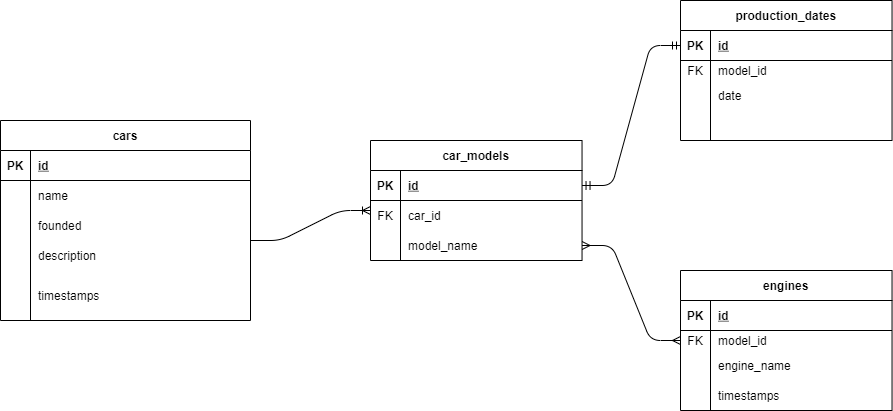

The diagram above was exported from draw.io. Its source (the exported page's mxGraphModel, read from the mxfile embedded in the PNG):
<mxGraphModel dx="1278" dy="960" grid="1" gridSize="10" guides="1" tooltips="1" connect="1" arrows="1" fold="1" page="1" pageScale="1" pageWidth="1100" pageHeight="850" math="0" shadow="0" extFonts="Permanent Marker^https://fonts.googleapis.com/css?family=Permanent+Marker">
  <root>
    <mxCell id="0" />
    <mxCell id="1" parent="0" />
    <mxCell id="C-vyLk0tnHw3VtMMgP7b-2" value="car_models" style="shape=table;startSize=30;container=1;collapsible=1;childLayout=tableLayout;fixedRows=1;rowLines=0;fontStyle=1;align=center;resizeLast=1;" parent="1" vertex="1">
      <mxGeometry x="490" y="340" width="211.54" height="120" as="geometry" />
    </mxCell>
    <mxCell id="C-vyLk0tnHw3VtMMgP7b-3" value="" style="shape=partialRectangle;collapsible=0;dropTarget=0;pointerEvents=0;fillColor=none;points=[[0,0.5],[1,0.5]];portConstraint=eastwest;top=0;left=0;right=0;bottom=1;" parent="C-vyLk0tnHw3VtMMgP7b-2" vertex="1">
      <mxGeometry y="30" width="211.54" height="30" as="geometry" />
    </mxCell>
    <mxCell id="C-vyLk0tnHw3VtMMgP7b-4" value="PK" style="shape=partialRectangle;overflow=hidden;connectable=0;fillColor=none;top=0;left=0;bottom=0;right=0;fontStyle=1;" parent="C-vyLk0tnHw3VtMMgP7b-3" vertex="1">
      <mxGeometry width="30" height="30" as="geometry" />
    </mxCell>
    <mxCell id="C-vyLk0tnHw3VtMMgP7b-5" value="id" style="shape=partialRectangle;overflow=hidden;connectable=0;fillColor=none;top=0;left=0;bottom=0;right=0;align=left;spacingLeft=6;fontStyle=5;" parent="C-vyLk0tnHw3VtMMgP7b-3" vertex="1">
      <mxGeometry x="30" width="181.54" height="30" as="geometry" />
    </mxCell>
    <mxCell id="C-vyLk0tnHw3VtMMgP7b-6" value="" style="shape=partialRectangle;collapsible=0;dropTarget=0;pointerEvents=0;fillColor=none;points=[[0,0.5],[1,0.5]];portConstraint=eastwest;top=0;left=0;right=0;bottom=0;" parent="C-vyLk0tnHw3VtMMgP7b-2" vertex="1">
      <mxGeometry y="60" width="211.54" height="30" as="geometry" />
    </mxCell>
    <mxCell id="C-vyLk0tnHw3VtMMgP7b-7" value="FK" style="shape=partialRectangle;overflow=hidden;connectable=0;fillColor=none;top=0;left=0;bottom=0;right=0;" parent="C-vyLk0tnHw3VtMMgP7b-6" vertex="1">
      <mxGeometry width="30" height="30" as="geometry" />
    </mxCell>
    <mxCell id="C-vyLk0tnHw3VtMMgP7b-8" value="car_id" style="shape=partialRectangle;overflow=hidden;connectable=0;fillColor=none;top=0;left=0;bottom=0;right=0;align=left;spacingLeft=6;" parent="C-vyLk0tnHw3VtMMgP7b-6" vertex="1">
      <mxGeometry x="30" width="181.54" height="30" as="geometry" />
    </mxCell>
    <mxCell id="C-vyLk0tnHw3VtMMgP7b-9" value="" style="shape=partialRectangle;collapsible=0;dropTarget=0;pointerEvents=0;fillColor=none;points=[[0,0.5],[1,0.5]];portConstraint=eastwest;top=0;left=0;right=0;bottom=0;" parent="C-vyLk0tnHw3VtMMgP7b-2" vertex="1">
      <mxGeometry y="90" width="211.54" height="30" as="geometry" />
    </mxCell>
    <mxCell id="C-vyLk0tnHw3VtMMgP7b-10" value="" style="shape=partialRectangle;overflow=hidden;connectable=0;fillColor=none;top=0;left=0;bottom=0;right=0;" parent="C-vyLk0tnHw3VtMMgP7b-9" vertex="1">
      <mxGeometry width="30" height="30" as="geometry" />
    </mxCell>
    <mxCell id="C-vyLk0tnHw3VtMMgP7b-11" value="model_name" style="shape=partialRectangle;overflow=hidden;connectable=0;fillColor=none;top=0;left=0;bottom=0;right=0;align=left;spacingLeft=6;" parent="C-vyLk0tnHw3VtMMgP7b-9" vertex="1">
      <mxGeometry x="30" width="181.54" height="30" as="geometry" />
    </mxCell>
    <mxCell id="C-vyLk0tnHw3VtMMgP7b-13" value="engines" style="shape=table;startSize=30;container=1;collapsible=1;childLayout=tableLayout;fixedRows=1;rowLines=0;fontStyle=1;align=center;resizeLast=1;" parent="1" vertex="1">
      <mxGeometry x="800" y="470" width="211.54" height="140" as="geometry" />
    </mxCell>
    <mxCell id="C-vyLk0tnHw3VtMMgP7b-14" value="" style="shape=partialRectangle;collapsible=0;dropTarget=0;pointerEvents=0;fillColor=none;points=[[0,0.5],[1,0.5]];portConstraint=eastwest;top=0;left=0;right=0;bottom=1;" parent="C-vyLk0tnHw3VtMMgP7b-13" vertex="1">
      <mxGeometry y="30" width="211.54" height="30" as="geometry" />
    </mxCell>
    <mxCell id="C-vyLk0tnHw3VtMMgP7b-15" value="PK" style="shape=partialRectangle;overflow=hidden;connectable=0;fillColor=none;top=0;left=0;bottom=0;right=0;fontStyle=1;" parent="C-vyLk0tnHw3VtMMgP7b-14" vertex="1">
      <mxGeometry width="30" height="30" as="geometry" />
    </mxCell>
    <mxCell id="C-vyLk0tnHw3VtMMgP7b-16" value="id" style="shape=partialRectangle;overflow=hidden;connectable=0;fillColor=none;top=0;left=0;bottom=0;right=0;align=left;spacingLeft=6;fontStyle=5;" parent="C-vyLk0tnHw3VtMMgP7b-14" vertex="1">
      <mxGeometry x="30" width="181.54" height="30" as="geometry" />
    </mxCell>
    <mxCell id="C-vyLk0tnHw3VtMMgP7b-17" value="" style="shape=partialRectangle;collapsible=0;dropTarget=0;pointerEvents=0;fillColor=none;points=[[0,0.5],[1,0.5]];portConstraint=eastwest;top=0;left=0;right=0;bottom=0;" parent="C-vyLk0tnHw3VtMMgP7b-13" vertex="1">
      <mxGeometry y="60" width="211.54" height="20" as="geometry" />
    </mxCell>
    <mxCell id="C-vyLk0tnHw3VtMMgP7b-18" value="FK" style="shape=partialRectangle;overflow=hidden;connectable=0;fillColor=none;top=0;left=0;bottom=0;right=0;" parent="C-vyLk0tnHw3VtMMgP7b-17" vertex="1">
      <mxGeometry width="30" height="20" as="geometry" />
    </mxCell>
    <mxCell id="C-vyLk0tnHw3VtMMgP7b-19" value="model_id" style="shape=partialRectangle;overflow=hidden;connectable=0;fillColor=none;top=0;left=0;bottom=0;right=0;align=left;spacingLeft=6;" parent="C-vyLk0tnHw3VtMMgP7b-17" vertex="1">
      <mxGeometry x="30" width="181.54" height="20" as="geometry" />
    </mxCell>
    <mxCell id="C-vyLk0tnHw3VtMMgP7b-20" value="" style="shape=partialRectangle;collapsible=0;dropTarget=0;pointerEvents=0;fillColor=none;points=[[0,0.5],[1,0.5]];portConstraint=eastwest;top=0;left=0;right=0;bottom=0;" parent="C-vyLk0tnHw3VtMMgP7b-13" vertex="1">
      <mxGeometry y="80" width="211.54" height="30" as="geometry" />
    </mxCell>
    <mxCell id="C-vyLk0tnHw3VtMMgP7b-21" value="" style="shape=partialRectangle;overflow=hidden;connectable=0;fillColor=none;top=0;left=0;bottom=0;right=0;" parent="C-vyLk0tnHw3VtMMgP7b-20" vertex="1">
      <mxGeometry width="30" height="30" as="geometry" />
    </mxCell>
    <mxCell id="C-vyLk0tnHw3VtMMgP7b-22" value="engine_name" style="shape=partialRectangle;overflow=hidden;connectable=0;fillColor=none;top=0;left=0;bottom=0;right=0;align=left;spacingLeft=6;" parent="C-vyLk0tnHw3VtMMgP7b-20" vertex="1">
      <mxGeometry x="30" width="181.54" height="30" as="geometry" />
    </mxCell>
    <mxCell id="C-vyLk0tnHw3VtMMgP7b-23" value="cars" style="shape=table;startSize=30;container=1;collapsible=1;childLayout=tableLayout;fixedRows=1;rowLines=0;fontStyle=1;align=center;resizeLast=1;" parent="1" vertex="1">
      <mxGeometry x="120" y="320" width="250" height="200" as="geometry" />
    </mxCell>
    <mxCell id="C-vyLk0tnHw3VtMMgP7b-24" value="" style="shape=partialRectangle;collapsible=0;dropTarget=0;pointerEvents=0;fillColor=none;points=[[0,0.5],[1,0.5]];portConstraint=eastwest;top=0;left=0;right=0;bottom=1;" parent="C-vyLk0tnHw3VtMMgP7b-23" vertex="1">
      <mxGeometry y="30" width="250" height="30" as="geometry" />
    </mxCell>
    <mxCell id="C-vyLk0tnHw3VtMMgP7b-25" value="PK" style="shape=partialRectangle;overflow=hidden;connectable=0;fillColor=none;top=0;left=0;bottom=0;right=0;fontStyle=1;" parent="C-vyLk0tnHw3VtMMgP7b-24" vertex="1">
      <mxGeometry width="30" height="30" as="geometry" />
    </mxCell>
    <mxCell id="C-vyLk0tnHw3VtMMgP7b-26" value="id" style="shape=partialRectangle;overflow=hidden;connectable=0;fillColor=none;top=0;left=0;bottom=0;right=0;align=left;spacingLeft=6;fontStyle=5;" parent="C-vyLk0tnHw3VtMMgP7b-24" vertex="1">
      <mxGeometry x="30" width="220" height="30" as="geometry" />
    </mxCell>
    <mxCell id="C-vyLk0tnHw3VtMMgP7b-27" value="" style="shape=partialRectangle;collapsible=0;dropTarget=0;pointerEvents=0;fillColor=none;points=[[0,0.5],[1,0.5]];portConstraint=eastwest;top=0;left=0;right=0;bottom=0;" parent="C-vyLk0tnHw3VtMMgP7b-23" vertex="1">
      <mxGeometry y="60" width="250" height="30" as="geometry" />
    </mxCell>
    <mxCell id="C-vyLk0tnHw3VtMMgP7b-28" value="" style="shape=partialRectangle;overflow=hidden;connectable=0;fillColor=none;top=0;left=0;bottom=0;right=0;" parent="C-vyLk0tnHw3VtMMgP7b-27" vertex="1">
      <mxGeometry width="30" height="30" as="geometry" />
    </mxCell>
    <mxCell id="C-vyLk0tnHw3VtMMgP7b-29" value="name" style="shape=partialRectangle;overflow=hidden;connectable=0;fillColor=none;top=0;left=0;bottom=0;right=0;align=left;spacingLeft=6;" parent="C-vyLk0tnHw3VtMMgP7b-27" vertex="1">
      <mxGeometry x="30" width="220" height="30" as="geometry" />
    </mxCell>
    <mxCell id="ae39c_muXcotUefKXrry-2" value="founded" style="shape=partialRectangle;overflow=hidden;connectable=0;fillColor=none;top=0;left=0;bottom=0;right=0;align=left;spacingLeft=6;" vertex="1" parent="1">
      <mxGeometry x="150" y="410" width="220" height="30" as="geometry" />
    </mxCell>
    <mxCell id="ae39c_muXcotUefKXrry-3" value="description" style="shape=partialRectangle;overflow=hidden;connectable=0;fillColor=none;top=0;left=0;bottom=0;right=0;align=left;spacingLeft=6;" vertex="1" parent="1">
      <mxGeometry x="150" y="440" width="220" height="30" as="geometry" />
    </mxCell>
    <mxCell id="ae39c_muXcotUefKXrry-4" value="timestamps" style="shape=partialRectangle;overflow=hidden;connectable=0;fillColor=none;top=0;left=0;bottom=0;right=0;align=left;spacingLeft=6;" vertex="1" parent="1">
      <mxGeometry x="150" y="480" width="220" height="30" as="geometry" />
    </mxCell>
    <mxCell id="ae39c_muXcotUefKXrry-6" value="" style="edgeStyle=entityRelationEdgeStyle;fontSize=12;html=1;endArrow=ERoneToMany;" edge="1" parent="1">
      <mxGeometry width="100" height="100" relative="1" as="geometry">
        <mxPoint x="370" y="440" as="sourcePoint" />
        <mxPoint x="490" y="410" as="targetPoint" />
      </mxGeometry>
    </mxCell>
    <mxCell id="ae39c_muXcotUefKXrry-12" value="" style="edgeStyle=entityRelationEdgeStyle;fontSize=12;html=1;endArrow=ERmany;startArrow=ERmany;exitX=1;exitY=0.5;exitDx=0;exitDy=0;entryX=0;entryY=0.5;entryDx=0;entryDy=0;" edge="1" parent="1" source="C-vyLk0tnHw3VtMMgP7b-9" target="C-vyLk0tnHw3VtMMgP7b-17">
      <mxGeometry width="100" height="100" relative="1" as="geometry">
        <mxPoint x="720" y="330" as="sourcePoint" />
        <mxPoint x="840" y="370" as="targetPoint" />
      </mxGeometry>
    </mxCell>
    <mxCell id="ae39c_muXcotUefKXrry-23" value="timestamps" style="shape=partialRectangle;overflow=hidden;connectable=0;fillColor=none;top=0;left=0;bottom=0;right=0;align=left;spacingLeft=6;" vertex="1" parent="1">
      <mxGeometry x="830" y="580" width="181.54" height="30" as="geometry" />
    </mxCell>
    <mxCell id="ae39c_muXcotUefKXrry-24" value="production_dates" style="shape=table;startSize=30;container=1;collapsible=1;childLayout=tableLayout;fixedRows=1;rowLines=0;fontStyle=1;align=center;resizeLast=1;" vertex="1" parent="1">
      <mxGeometry x="800" y="200" width="211.54" height="140" as="geometry" />
    </mxCell>
    <mxCell id="ae39c_muXcotUefKXrry-25" value="" style="shape=partialRectangle;collapsible=0;dropTarget=0;pointerEvents=0;fillColor=none;points=[[0,0.5],[1,0.5]];portConstraint=eastwest;top=0;left=0;right=0;bottom=1;" vertex="1" parent="ae39c_muXcotUefKXrry-24">
      <mxGeometry y="30" width="211.54" height="30" as="geometry" />
    </mxCell>
    <mxCell id="ae39c_muXcotUefKXrry-26" value="PK" style="shape=partialRectangle;overflow=hidden;connectable=0;fillColor=none;top=0;left=0;bottom=0;right=0;fontStyle=1;" vertex="1" parent="ae39c_muXcotUefKXrry-25">
      <mxGeometry width="30" height="30" as="geometry" />
    </mxCell>
    <mxCell id="ae39c_muXcotUefKXrry-27" value="id" style="shape=partialRectangle;overflow=hidden;connectable=0;fillColor=none;top=0;left=0;bottom=0;right=0;align=left;spacingLeft=6;fontStyle=5;" vertex="1" parent="ae39c_muXcotUefKXrry-25">
      <mxGeometry x="30" width="181.54" height="30" as="geometry" />
    </mxCell>
    <mxCell id="ae39c_muXcotUefKXrry-28" value="" style="shape=partialRectangle;collapsible=0;dropTarget=0;pointerEvents=0;fillColor=none;points=[[0,0.5],[1,0.5]];portConstraint=eastwest;top=0;left=0;right=0;bottom=0;" vertex="1" parent="ae39c_muXcotUefKXrry-24">
      <mxGeometry y="60" width="211.54" height="20" as="geometry" />
    </mxCell>
    <mxCell id="ae39c_muXcotUefKXrry-29" value="FK" style="shape=partialRectangle;overflow=hidden;connectable=0;fillColor=none;top=0;left=0;bottom=0;right=0;" vertex="1" parent="ae39c_muXcotUefKXrry-28">
      <mxGeometry width="30" height="20" as="geometry" />
    </mxCell>
    <mxCell id="ae39c_muXcotUefKXrry-30" value="model_id" style="shape=partialRectangle;overflow=hidden;connectable=0;fillColor=none;top=0;left=0;bottom=0;right=0;align=left;spacingLeft=6;" vertex="1" parent="ae39c_muXcotUefKXrry-28">
      <mxGeometry x="30" width="181.54" height="20" as="geometry" />
    </mxCell>
    <mxCell id="ae39c_muXcotUefKXrry-31" value="" style="shape=partialRectangle;collapsible=0;dropTarget=0;pointerEvents=0;fillColor=none;points=[[0,0.5],[1,0.5]];portConstraint=eastwest;top=0;left=0;right=0;bottom=0;" vertex="1" parent="ae39c_muXcotUefKXrry-24">
      <mxGeometry y="80" width="211.54" height="30" as="geometry" />
    </mxCell>
    <mxCell id="ae39c_muXcotUefKXrry-32" value="" style="shape=partialRectangle;overflow=hidden;connectable=0;fillColor=none;top=0;left=0;bottom=0;right=0;" vertex="1" parent="ae39c_muXcotUefKXrry-31">
      <mxGeometry width="30" height="30" as="geometry" />
    </mxCell>
    <mxCell id="ae39c_muXcotUefKXrry-33" value="date" style="shape=partialRectangle;overflow=hidden;connectable=0;fillColor=none;top=0;left=0;bottom=0;right=0;align=left;spacingLeft=6;" vertex="1" parent="ae39c_muXcotUefKXrry-31">
      <mxGeometry x="30" width="181.54" height="30" as="geometry" />
    </mxCell>
    <mxCell id="ae39c_muXcotUefKXrry-34" value="" style="edgeStyle=entityRelationEdgeStyle;fontSize=12;html=1;endArrow=ERmandOne;startArrow=ERmandOne;exitX=1;exitY=0.5;exitDx=0;exitDy=0;entryX=0;entryY=0.5;entryDx=0;entryDy=0;" edge="1" parent="1" source="C-vyLk0tnHw3VtMMgP7b-3" target="ae39c_muXcotUefKXrry-25">
      <mxGeometry width="100" height="100" relative="1" as="geometry">
        <mxPoint x="690" y="430" as="sourcePoint" />
        <mxPoint x="790" y="330" as="targetPoint" />
      </mxGeometry>
    </mxCell>
  </root>
</mxGraphModel>